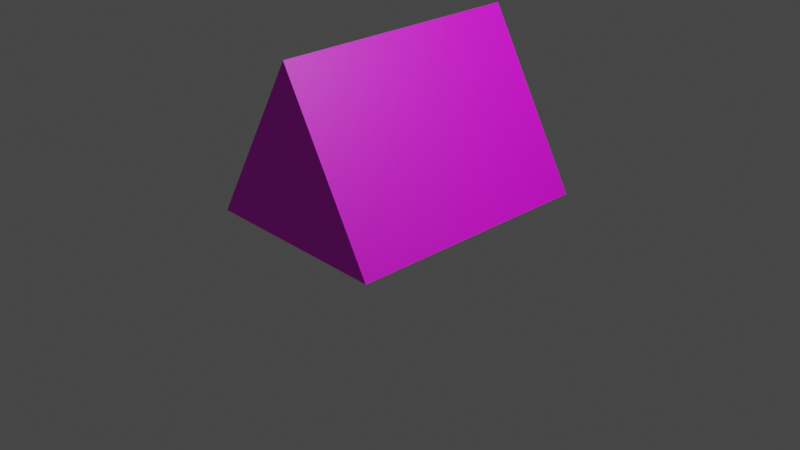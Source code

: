 # Source: Prism.blend  (saved by Blender 3.1.7; exported with 4.5.12 LTS)
import bpy
from mathutils import Matrix  # noqa: F401  (used for matrix-valued properties, if any)

bpy.ops.wm.read_factory_settings(use_empty=True)
scene = bpy.context.scene
scene.name = 'Scene'

# ---- collections
col_collection = bpy.data.collections.new('Collection'); scene.collection.children.link(col_collection)

# ---- images (referenced by path relative to the original .blend; pixels are not part of the script)
import os
ASSET_DIR = os.environ.get("B2B_ASSET_DIR", "")  # directory of the original .blend (textures are referenced by path, not embedded)
HERE = os.path.dirname(os.path.abspath(__file__))  # packed textures are extracted next to this script under _unpacked/

def load_image(name, relpath, width, height, colorspace="sRGB"):
    """Load a texture the original file referenced (path relative to the .blend, or extracted next to this script)."""
    p = next((c for c in (os.path.join(HERE, relpath), os.path.join(ASSET_DIR, relpath)) if relpath and os.path.exists(c)), "")
    if p:
        img = bpy.data.images.load(p, check_existing=True)
        img.name = name
    else:  # same state as the original file: an image datablock whose file is absent (Cycles renders it pink)
        img = bpy.data.images.new(name, width, height)
        img.source = "FILE"
        img.filepath = "//" + (relpath or name)
    img.colorspace_settings.name = colorspace
    return img
img_prism2_texture_png = load_image('Prism2 Texture.PNG', 'Prism2 Texture.PNG', 1024, 1024, 'sRGB')

# ---- materials (node trees are filled in below, after node groups)
mat_material_001 = bpy.data.materials.new('Material.001')
mat_material_001.use_transparent_shadow = False

# ---- material node trees
mat_material_001.use_nodes = True; mat_material_001.node_tree.nodes.clear()
_N = mat_material_001.node_tree.nodes; _L = mat_material_001.node_tree.links
n0 = _N.new('ShaderNodeBsdfPrincipled'); n0.name = 'Principled BSDF'; n0.location = (10, 300)
n0.distribution = 'GGX'
n0.subsurface_method = 'RANDOM_WALK_SKIN'
n0.inputs[3].default_value = 1.45
n0.inputs[27].default_value = (0.0, 0.0, 0.0, 1.0)
n0.inputs[28].default_value = 1.0
n1 = _N.new('ShaderNodeOutputMaterial'); n1.name = 'Material Output'; n1.location = (300, 300)
n2 = _N.new('ShaderNodeTexImage'); n2.name = 'Image Texture'; n2.location = (-280, 270)
n2.image = img_prism2_texture_png
n2.interpolation = 'Closest'
_L.new(n0.outputs[0], n1.inputs[0])
_L.new(n2.outputs[0], n0.inputs[0])
n1.is_active_output = True

# ---- world
world_world = bpy.data.worlds.new('World'); scene.world = world_world
world_world.use_nodes = True; world_world.node_tree.nodes.clear()
_N = world_world.node_tree.nodes; _L = world_world.node_tree.links
n0 = _N.new('ShaderNodeOutputWorld'); n0.name = 'World Output'; n0.location = (300, 300)
n1 = _N.new('ShaderNodeBackground'); n1.name = 'Background'; n1.location = (10, 300)
n1.inputs[0].default_value = (0.05088, 0.05088, 0.05088, 1.0)
_L.new(n1.outputs[0], n0.inputs[0])
n0.is_active_output = True
world_world.color = (0.05088, 0.05088, 0.05088)
world_world.use_sun_shadow = False
world_world.sun_shadow_jitter_overblur = 0.0

# ---- cameras
cam_camera = bpy.data.cameras.new('Camera')
cam_camera.clip_end = 100.0
cam_camera.ortho_scale = 7.314

# ---- lights
light_light = bpy.data.lights.new('Light', 'POINT')
light_light.transmission_factor = 0.0
light_light.energy = 1000.0
light_light.shadow_soft_size = 0.1
light_light.shadow_maximum_resolution = 0.006
light_light.use_absolute_resolution = True

# ---- meshes
me_cylinder = bpy.data.meshes.new('Cylinder')
me_cylinder.from_pydata([(0.0, 1.19, -1.369), (0.0, 1.19, 1.369), (1.031, -0.595, -1.369), (1.031, -0.595, 1.369), (-1.031, -0.595, -1.369), (-1.031, -0.595, 1.369), (0.0, 1.19, -0.4563), (0.0, 1.19, 0.4563), (1.031, -0.595, 0.4563), (1.031, -0.595, -0.4563), (-1.031, -0.595, 0.4563), (-1.031, -0.595, -0.4563)], [], [(7, 1, 3, 8), (8, 3, 5, 10), (3, 1, 5), (10, 5, 1, 7), (0, 2, 4), (4, 11, 6, 0), (11, 10, 7, 6), (2, 9, 11, 4), (9, 8, 10, 11), (0, 6, 9, 2), (6, 7, 8, 9)])
_uv = me_cylinder.uv_layers.new(name='UVMap')
_uv.uv.foreach_set('vector', [0.3633, 0.5006, 0.53, 0.5006, 0.5309, 0.9998, 0.3642, 0.9998, 0.3642, 0.5007, 0.5308, 0.5007, 0.5308, 0.9998, 0.3642, 0.9998, 0.9602, 0.03996, 0.7174, 0.4557, 0.4775, 0.04068, 0.3643, 0.5001, 0.531, 0.5001, 0.531, 1.001, 0.3643, 1.001, 0.7174, 0.4557, 0.9602, 0.03996, 0.4775, 0.04068, 0.5029, 0.5003, 0.6696, 0.5003, 0.6696, 0.9997, 0.5029, 0.9997, 0.04131, 0.4993, 0.292, 0.4993, 0.292, 1.001, 0.04131, 1.001, 0.5005, 0.5001, 0.6672, 0.5001, 0.6672, 0.999, 0.5005, 0.999, 0.2919, 0.5005, 0.4585, 0.5005, 0.4585, 0.9988, 0.2919, 0.9988, 0.5007, 0.5006, 0.6674, 0.5006, 0.6674, 0.9998, 0.5007, 0.9998, 0.6183, 0.5014, 0.785, 0.5014, 0.785, 0.9991, 0.6183, 0.9991])
me_cylinder.materials.append(mat_material_001)
me_cylinder.use_remesh_fix_poles = True
me_cylinder.use_remesh_preserve_attributes = False
me_cylinder.update()

# ---- objects
ob_light = bpy.data.objects.new('Light', light_light)
ob_camera = bpy.data.objects.new('Camera', cam_camera)
ob_cylinder = bpy.data.objects.new('Cylinder', me_cylinder)

# ---- transforms, parenting, visibility, modifiers, constraints
ob_light.location = (4.076, 1.005, 5.904)
ob_light.rotation_euler = (0.6503, 0.05522, 1.866)
ob_light.lock_rotations_4d = False
ob_light.empty_display_type = 'ARROWS'
ob_light.color = (0.0, 0.0, 0.0, 0.0)
ob_light.lineart.crease_threshold = 0.0
ob_camera.location = (7.359, -6.926, 4.958)
ob_camera.rotation_euler = (1.109, 0.0, 0.8149)
ob_camera.lock_rotations_4d = False
ob_camera.empty_display_type = 'ARROWS'
ob_camera.color = (0.0, 0.0, 0.0, 0.0)
ob_camera.display_type = 'WIRE'
ob_camera.lineart.crease_threshold = 0.0
ob_cylinder.location = (0.0, 0.0, 0.7845)
ob_cylinder.rotation_euler = (1.571, -0.0, 0.0)

# ---- collection membership
col_collection.objects.link(ob_light)
col_collection.objects.link(ob_camera)
col_collection.objects.link(ob_cylinder)

# ---- scene / render settings (as saved in the file)
scene.camera = ob_camera
scene.frame_start = 1; scene.frame_end = 250; scene.frame_set(1)
scene.render.engine = 'BLENDER_EEVEE_NEXT'
scene.cycles.sampling_pattern = 'TABULATED_SOBOL'
scene.cycles.use_light_tree = False
scene.view_settings.view_transform = 'Filmic'
bpy.context.view_layer.update()
